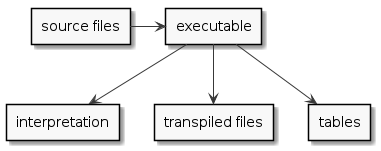

The diagram above was rendered by PlantUML. Its source (embedded in the PNG):
@startuml

skinparam monochrome true

rectangle "source files" as input
rectangle "executable" as exe
rectangle "interpretation" as o1
rectangle "transpiled files" as o2
rectangle "tables" as o3

input -> exe
exe --> o1
exe --> o2
exe --> o3

@enduml